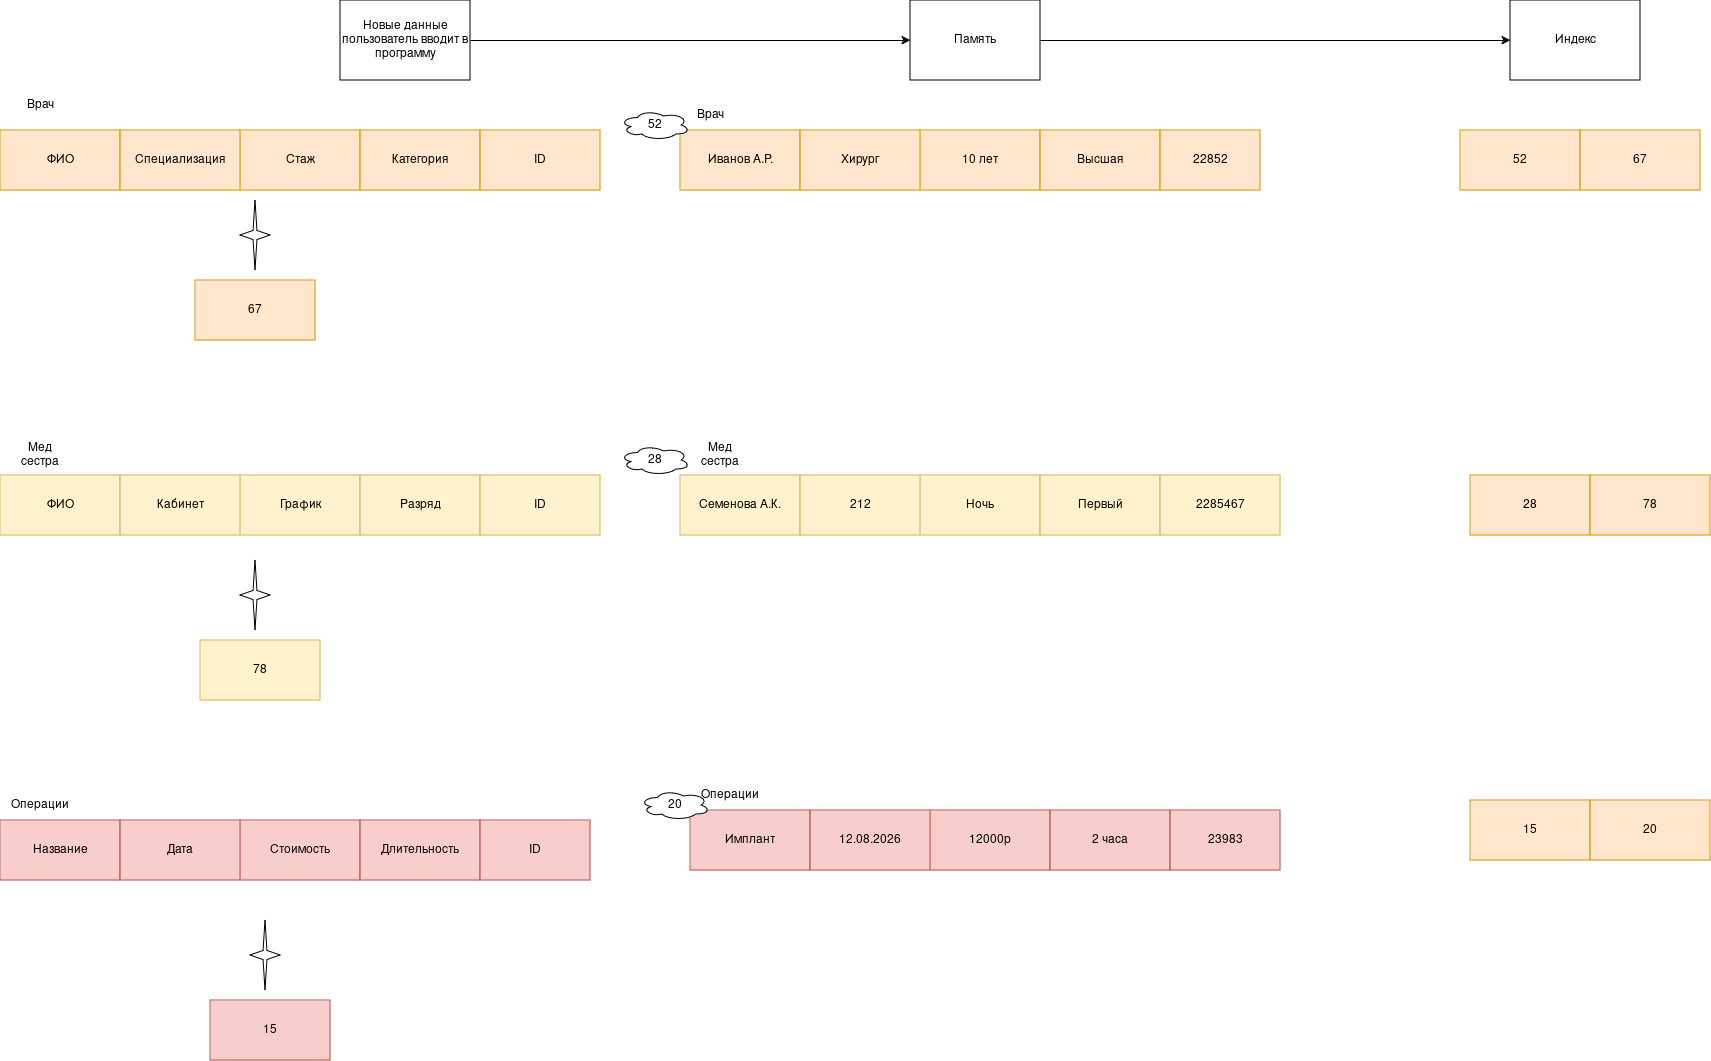

The diagram above was exported from draw.io. Its source (the exported page's mxGraphModel, read from the mxfile embedded in the PNG):
<mxGraphModel dx="3184" dy="1198" grid="1" gridSize="10" guides="1" tooltips="1" connect="1" arrows="1" fold="1" page="1" pageScale="1" pageWidth="827" pageHeight="1169" math="0" shadow="0">
  <root>
    <mxCell id="0" />
    <mxCell id="1" parent="0" />
    <mxCell id="WGdes2m1FIUNr3O43K_e-1" parent="1" style="rounded=0;whiteSpace=wrap;html=1;" value="Новые данные пользователь вводит в программу" vertex="1">
      <mxGeometry height="80" width="130" x="-230" y="80" as="geometry" />
    </mxCell>
    <mxCell id="WGdes2m1FIUNr3O43K_e-3" parent="1" style="rounded=0;whiteSpace=wrap;html=1;" value="Память" vertex="1">
      <mxGeometry height="80" width="130" x="340" y="80" as="geometry" />
    </mxCell>
    <mxCell id="WGdes2m1FIUNr3O43K_e-4" parent="1" style="rounded=0;whiteSpace=wrap;html=1;" value="Индекс" vertex="1">
      <mxGeometry height="80" width="130" x="940" y="80" as="geometry" />
    </mxCell>
    <mxCell id="WGdes2m1FIUNr3O43K_e-5" edge="1" parent="1" source="WGdes2m1FIUNr3O43K_e-1" style="endArrow=classic;html=1;rounded=0;entryX=0;entryY=0.5;entryDx=0;entryDy=0;exitX=1;exitY=0.5;exitDx=0;exitDy=0;" target="WGdes2m1FIUNr3O43K_e-3" value="">
      <mxGeometry height="50" relative="1" width="50" as="geometry">
        <mxPoint x="210" y="120" as="sourcePoint" />
        <mxPoint x="260" y="70" as="targetPoint" />
      </mxGeometry>
    </mxCell>
    <mxCell id="WGdes2m1FIUNr3O43K_e-6" edge="1" parent="1" source="WGdes2m1FIUNr3O43K_e-3" style="endArrow=classic;html=1;rounded=0;entryX=0;entryY=0.5;entryDx=0;entryDy=0;exitX=1;exitY=0.5;exitDx=0;exitDy=0;" target="WGdes2m1FIUNr3O43K_e-4" value="">
      <mxGeometry height="50" relative="1" width="50" as="geometry">
        <mxPoint x="480" y="119.58" as="sourcePoint" />
        <mxPoint x="610" y="119.58" as="targetPoint" />
      </mxGeometry>
    </mxCell>
    <mxCell id="WGdes2m1FIUNr3O43K_e-7" parent="1" style="rounded=0;whiteSpace=wrap;html=1;fillColor=#ffe6cc;strokeColor=#d79b00;" value="Иванов А.Р." vertex="1">
      <mxGeometry height="60" width="120" x="110" y="210" as="geometry" />
    </mxCell>
    <mxCell id="WGdes2m1FIUNr3O43K_e-8" parent="1" style="rounded=0;whiteSpace=wrap;html=1;fillColor=#ffe6cc;strokeColor=#d79b00;" value="10 лет" vertex="1">
      <mxGeometry height="60" width="120" x="350" y="210" as="geometry" />
    </mxCell>
    <mxCell id="WGdes2m1FIUNr3O43K_e-9" parent="1" style="rounded=0;whiteSpace=wrap;html=1;fillColor=#ffe6cc;strokeColor=#d79b00;" value="Хирург" vertex="1">
      <mxGeometry height="60" width="120" x="230" y="210" as="geometry" />
    </mxCell>
    <mxCell id="WGdes2m1FIUNr3O43K_e-10" parent="1" style="text;html=1;whiteSpace=wrap;strokeColor=none;fillColor=none;align=center;verticalAlign=middle;rounded=0;" value="Врач" vertex="1">
      <mxGeometry height="30" width="60" x="110" y="180" as="geometry" />
    </mxCell>
    <mxCell id="WGdes2m1FIUNr3O43K_e-11" parent="1" style="rounded=0;whiteSpace=wrap;html=1;fillColor=#ffe6cc;strokeColor=#d79b00;" value="Высшая" vertex="1">
      <mxGeometry height="60" width="120" x="470" y="210" as="geometry" />
    </mxCell>
    <mxCell id="WGdes2m1FIUNr3O43K_e-12" parent="1" style="rounded=0;whiteSpace=wrap;html=1;fillColor=#ffe6cc;strokeColor=#d79b00;" value="22852" vertex="1">
      <mxGeometry height="60" width="100" x="590" y="210" as="geometry" />
    </mxCell>
    <mxCell id="WGdes2m1FIUNr3O43K_e-23" parent="1" style="verticalLabelPosition=bottom;verticalAlign=top;html=1;shape=mxgraph.basic.4_point_star_2;dx=0.87;" value="" vertex="1">
      <mxGeometry height="70" width="30" x="-330" y="280" as="geometry" />
    </mxCell>
    <mxCell id="WGdes2m1FIUNr3O43K_e-25" parent="1" style="rounded=0;whiteSpace=wrap;html=1;fillColor=#ffe6cc;strokeColor=#d79b00;" value="67" vertex="1">
      <mxGeometry height="60" width="120" x="-375" y="360" as="geometry" />
    </mxCell>
    <mxCell id="WGdes2m1FIUNr3O43K_e-26" parent="1" style="rounded=0;whiteSpace=wrap;html=1;fillColor=#ffe6cc;strokeColor=#d79b00;" value="ФИО" vertex="1">
      <mxGeometry height="60" width="120" x="-570" y="210" as="geometry" />
    </mxCell>
    <mxCell id="WGdes2m1FIUNr3O43K_e-27" parent="1" style="rounded=0;whiteSpace=wrap;html=1;fillColor=#ffe6cc;strokeColor=#d79b00;" value="Стаж" vertex="1">
      <mxGeometry height="60" width="120" x="-330" y="210" as="geometry" />
    </mxCell>
    <mxCell id="WGdes2m1FIUNr3O43K_e-28" parent="1" style="rounded=0;whiteSpace=wrap;html=1;fillColor=#ffe6cc;strokeColor=#d79b00;" value="Специализация" vertex="1">
      <mxGeometry height="60" width="120" x="-450" y="210" as="geometry" />
    </mxCell>
    <mxCell id="WGdes2m1FIUNr3O43K_e-29" parent="1" style="rounded=0;whiteSpace=wrap;html=1;fillColor=#ffe6cc;strokeColor=#d79b00;" value="Категория" vertex="1">
      <mxGeometry height="60" width="120" x="-210" y="210" as="geometry" />
    </mxCell>
    <mxCell id="WGdes2m1FIUNr3O43K_e-30" parent="1" style="rounded=0;whiteSpace=wrap;html=1;fillColor=#ffe6cc;strokeColor=#d79b00;" value="ID" vertex="1">
      <mxGeometry height="60" width="120" x="-90" y="210" as="geometry" />
    </mxCell>
    <mxCell id="WGdes2m1FIUNr3O43K_e-31" parent="1" style="text;html=1;whiteSpace=wrap;strokeColor=none;fillColor=none;align=center;verticalAlign=middle;rounded=0;" value="Врач" vertex="1">
      <mxGeometry height="30" width="60" x="-560" y="170" as="geometry" />
    </mxCell>
    <mxCell id="WGdes2m1FIUNr3O43K_e-33" parent="1" style="rounded=0;whiteSpace=wrap;html=1;fillColor=#ffe6cc;strokeColor=#d79b00;" value="52" vertex="1">
      <mxGeometry height="60" width="120" x="890" y="210" as="geometry" />
    </mxCell>
    <mxCell id="WGdes2m1FIUNr3O43K_e-34" parent="1" style="rounded=0;whiteSpace=wrap;html=1;fillColor=#ffe6cc;strokeColor=#d79b00;" value="67" vertex="1">
      <mxGeometry height="60" width="120" x="1010" y="210" as="geometry" />
    </mxCell>
    <mxCell id="WGdes2m1FIUNr3O43K_e-35" parent="1" style="rounded=0;whiteSpace=wrap;html=1;fillColor=#fff2cc;strokeColor=#d6b656;" value="ФИО" vertex="1">
      <mxGeometry height="60" width="120" x="-570" y="555" as="geometry" />
    </mxCell>
    <mxCell id="WGdes2m1FIUNr3O43K_e-36" parent="1" style="rounded=0;whiteSpace=wrap;html=1;fillColor=#fff2cc;strokeColor=#d6b656;" value="График" vertex="1">
      <mxGeometry height="60" width="120" x="-330" y="555" as="geometry" />
    </mxCell>
    <mxCell id="WGdes2m1FIUNr3O43K_e-37" parent="1" style="rounded=0;whiteSpace=wrap;html=1;fillColor=#fff2cc;strokeColor=#d6b656;" value="Кабинет" vertex="1">
      <mxGeometry height="60" width="120" x="-450" y="555" as="geometry" />
    </mxCell>
    <mxCell id="WGdes2m1FIUNr3O43K_e-38" parent="1" style="rounded=0;whiteSpace=wrap;html=1;fillColor=#fff2cc;strokeColor=#d6b656;" value="Разряд" vertex="1">
      <mxGeometry height="60" width="120" x="-210" y="555" as="geometry" />
    </mxCell>
    <mxCell id="WGdes2m1FIUNr3O43K_e-39" parent="1" style="rounded=0;whiteSpace=wrap;html=1;fillColor=#fff2cc;strokeColor=#d6b656;" value="ID" vertex="1">
      <mxGeometry height="60" width="120" x="-90" y="555" as="geometry" />
    </mxCell>
    <mxCell id="WGdes2m1FIUNr3O43K_e-40" parent="1" style="text;html=1;whiteSpace=wrap;strokeColor=none;fillColor=none;align=center;verticalAlign=middle;rounded=0;" value="Мед сестра" vertex="1">
      <mxGeometry height="30" width="60" x="-560" y="520" as="geometry" />
    </mxCell>
    <mxCell id="WGdes2m1FIUNr3O43K_e-41" parent="1" style="verticalLabelPosition=bottom;verticalAlign=top;html=1;shape=mxgraph.basic.4_point_star_2;dx=0.87;" value="" vertex="1">
      <mxGeometry height="70" width="30" x="-330" y="640" as="geometry" />
    </mxCell>
    <mxCell id="WGdes2m1FIUNr3O43K_e-43" parent="1" style="rounded=0;whiteSpace=wrap;html=1;fillColor=#fff2cc;strokeColor=#d6b656;" value="78" vertex="1">
      <mxGeometry height="60" width="120" x="-370" y="720" as="geometry" />
    </mxCell>
    <mxCell id="WGdes2m1FIUNr3O43K_e-44" parent="1" style="rounded=0;whiteSpace=wrap;html=1;fillColor=#fff2cc;strokeColor=#d6b656;" value="Семенова А.К." vertex="1">
      <mxGeometry height="60" width="120" x="110" y="555" as="geometry" />
    </mxCell>
    <mxCell id="WGdes2m1FIUNr3O43K_e-45" parent="1" style="rounded=0;whiteSpace=wrap;html=1;fillColor=#fff2cc;strokeColor=#d6b656;" value="Ночь" vertex="1">
      <mxGeometry height="60" width="120" x="350" y="555" as="geometry" />
    </mxCell>
    <mxCell id="WGdes2m1FIUNr3O43K_e-46" parent="1" style="rounded=0;whiteSpace=wrap;html=1;fillColor=#fff2cc;strokeColor=#d6b656;" value="212" vertex="1">
      <mxGeometry height="60" width="120" x="230" y="555" as="geometry" />
    </mxCell>
    <mxCell id="WGdes2m1FIUNr3O43K_e-47" parent="1" style="rounded=0;whiteSpace=wrap;html=1;fillColor=#fff2cc;strokeColor=#d6b656;" value="Первый" vertex="1">
      <mxGeometry height="60" width="120" x="470" y="555" as="geometry" />
    </mxCell>
    <mxCell id="WGdes2m1FIUNr3O43K_e-48" parent="1" style="rounded=0;whiteSpace=wrap;html=1;fillColor=#fff2cc;strokeColor=#d6b656;" value="2285467" vertex="1">
      <mxGeometry height="60" width="120" x="590" y="555" as="geometry" />
    </mxCell>
    <mxCell id="WGdes2m1FIUNr3O43K_e-49" parent="1" style="text;html=1;whiteSpace=wrap;strokeColor=none;fillColor=none;align=center;verticalAlign=middle;rounded=0;" value="Мед сестра" vertex="1">
      <mxGeometry height="30" width="60" x="120" y="520" as="geometry" />
    </mxCell>
    <mxCell id="WGdes2m1FIUNr3O43K_e-59" parent="1" style="ellipse;shape=cloud;whiteSpace=wrap;html=1;" value="52" vertex="1">
      <mxGeometry height="30" width="70" x="50" y="190" as="geometry" />
    </mxCell>
    <mxCell id="WGdes2m1FIUNr3O43K_e-62" parent="1" style="ellipse;shape=cloud;whiteSpace=wrap;html=1;" value="28" vertex="1">
      <mxGeometry height="30" width="70" x="50" y="525" as="geometry" />
    </mxCell>
    <mxCell id="WGdes2m1FIUNr3O43K_e-63" parent="1" style="rounded=0;whiteSpace=wrap;html=1;fillColor=#ffe6cc;strokeColor=#d79b00;" value="28" vertex="1">
      <mxGeometry height="60" width="120" x="900" y="555" as="geometry" />
    </mxCell>
    <mxCell id="WGdes2m1FIUNr3O43K_e-64" parent="1" style="rounded=0;whiteSpace=wrap;html=1;fillColor=#ffe6cc;strokeColor=#d79b00;" value="78" vertex="1">
      <mxGeometry height="60" width="120" x="1020" y="555" as="geometry" />
    </mxCell>
    <mxCell id="WGdes2m1FIUNr3O43K_e-65" parent="1" style="rounded=0;whiteSpace=wrap;html=1;fillColor=#f8cecc;strokeColor=#b85450;" value="Название" vertex="1">
      <mxGeometry height="60" width="120" x="-570" y="900" as="geometry" />
    </mxCell>
    <mxCell id="WGdes2m1FIUNr3O43K_e-66" parent="1" style="rounded=0;whiteSpace=wrap;html=1;fillColor=#f8cecc;strokeColor=#b85450;" value="Стоимость " vertex="1">
      <mxGeometry height="60" width="120" x="-330" y="900" as="geometry" />
    </mxCell>
    <mxCell id="WGdes2m1FIUNr3O43K_e-67" parent="1" style="rounded=0;whiteSpace=wrap;html=1;fillColor=#f8cecc;strokeColor=#b85450;" value="Дата" vertex="1">
      <mxGeometry height="60" width="120" x="-450" y="900" as="geometry" />
    </mxCell>
    <mxCell id="WGdes2m1FIUNr3O43K_e-68" parent="1" style="rounded=0;whiteSpace=wrap;html=1;fillColor=#f8cecc;strokeColor=#b85450;" value="Длительность" vertex="1">
      <mxGeometry height="60" width="120" x="-210" y="900" as="geometry" />
    </mxCell>
    <mxCell id="WGdes2m1FIUNr3O43K_e-69" parent="1" style="rounded=0;whiteSpace=wrap;html=1;fillColor=#f8cecc;strokeColor=#b85450;" value="ID" vertex="1">
      <mxGeometry height="60" width="110" x="-90" y="900" as="geometry" />
    </mxCell>
    <mxCell id="WGdes2m1FIUNr3O43K_e-70" parent="1" style="text;html=1;whiteSpace=wrap;strokeColor=none;fillColor=none;align=center;verticalAlign=middle;rounded=0;" value="Операции" vertex="1">
      <mxGeometry height="30" width="60" x="-560" y="870" as="geometry" />
    </mxCell>
    <mxCell id="WGdes2m1FIUNr3O43K_e-71" parent="1" style="verticalLabelPosition=bottom;verticalAlign=top;html=1;shape=mxgraph.basic.4_point_star_2;dx=0.87;" value="" vertex="1">
      <mxGeometry height="70" width="30" x="-320" y="1000" as="geometry" />
    </mxCell>
    <mxCell id="WGdes2m1FIUNr3O43K_e-72" parent="1" style="rounded=0;whiteSpace=wrap;html=1;fillColor=#f8cecc;strokeColor=#b85450;" value="15" vertex="1">
      <mxGeometry height="60" width="120" x="-360" y="1080" as="geometry" />
    </mxCell>
    <mxCell id="WGdes2m1FIUNr3O43K_e-73" parent="1" style="rounded=0;whiteSpace=wrap;html=1;fillColor=#f8cecc;strokeColor=#b85450;" value="Имплант" vertex="1">
      <mxGeometry height="60" width="120" x="120" y="890" as="geometry" />
    </mxCell>
    <mxCell id="WGdes2m1FIUNr3O43K_e-74" parent="1" style="rounded=0;whiteSpace=wrap;html=1;fillColor=#f8cecc;strokeColor=#b85450;" value="12000р" vertex="1">
      <mxGeometry height="60" width="120" x="360" y="890" as="geometry" />
    </mxCell>
    <mxCell id="WGdes2m1FIUNr3O43K_e-75" parent="1" style="rounded=0;whiteSpace=wrap;html=1;fillColor=#f8cecc;strokeColor=#b85450;" value="12.08.2026" vertex="1">
      <mxGeometry height="60" width="120" x="240" y="890" as="geometry" />
    </mxCell>
    <mxCell id="WGdes2m1FIUNr3O43K_e-76" parent="1" style="rounded=0;whiteSpace=wrap;html=1;fillColor=#f8cecc;strokeColor=#b85450;" value="2 часа" vertex="1">
      <mxGeometry height="60" width="120" x="480" y="890" as="geometry" />
    </mxCell>
    <mxCell id="WGdes2m1FIUNr3O43K_e-77" parent="1" style="rounded=0;whiteSpace=wrap;html=1;fillColor=#f8cecc;strokeColor=#b85450;" value="23983" vertex="1">
      <mxGeometry height="60" width="110" x="600" y="890" as="geometry" />
    </mxCell>
    <mxCell id="WGdes2m1FIUNr3O43K_e-78" parent="1" style="text;html=1;whiteSpace=wrap;strokeColor=none;fillColor=none;align=center;verticalAlign=middle;rounded=0;" value="Операции" vertex="1">
      <mxGeometry height="30" width="60" x="130" y="860" as="geometry" />
    </mxCell>
    <mxCell id="WGdes2m1FIUNr3O43K_e-79" parent="1" style="ellipse;shape=cloud;whiteSpace=wrap;html=1;" value="20" vertex="1">
      <mxGeometry height="30" width="70" x="70" y="870" as="geometry" />
    </mxCell>
    <mxCell id="WGdes2m1FIUNr3O43K_e-80" parent="1" style="rounded=0;whiteSpace=wrap;html=1;fillColor=#ffe6cc;strokeColor=#d79b00;" value="15" vertex="1">
      <mxGeometry height="60" width="120" x="900" y="880" as="geometry" />
    </mxCell>
    <mxCell id="WGdes2m1FIUNr3O43K_e-81" parent="1" style="rounded=0;whiteSpace=wrap;html=1;fillColor=#ffe6cc;strokeColor=#d79b00;" value="20" vertex="1">
      <mxGeometry height="60" width="120" x="1020" y="880" as="geometry" />
    </mxCell>
  </root>
</mxGraphModel>